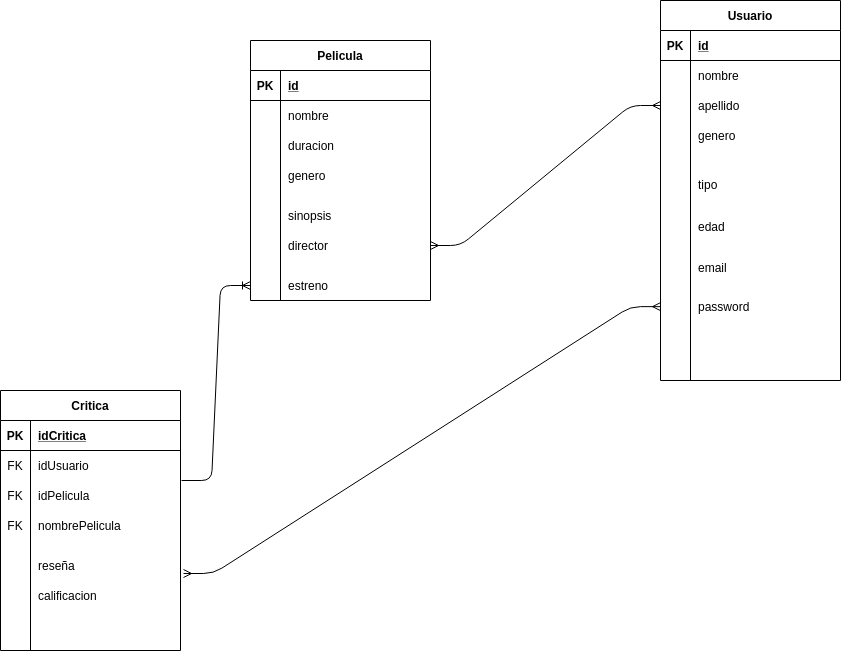

The diagram above was exported from draw.io. Its source (the exported page's mxGraphModel, read from the mxfile embedded in the PNG):
<mxGraphModel dx="1622" dy="401" grid="1" gridSize="10" guides="1" tooltips="1" connect="1" arrows="1" fold="1" page="1" pageScale="1" pageWidth="827" pageHeight="1169" math="0" shadow="0">
  <root>
    <mxCell id="0" />
    <mxCell id="1" parent="0" />
    <mxCell id="KUmjkqQoGFMmXgCxi2af-39" value="" style="group" vertex="1" connectable="0" parent="1">
      <mxGeometry x="90" y="90" width="180" height="260" as="geometry" />
    </mxCell>
    <mxCell id="KUmjkqQoGFMmXgCxi2af-1" value="Pelicula" style="shape=table;startSize=30;container=1;collapsible=1;childLayout=tableLayout;fixedRows=1;rowLines=0;fontStyle=1;align=center;resizeLast=1;" vertex="1" parent="KUmjkqQoGFMmXgCxi2af-39">
      <mxGeometry width="180" height="260" as="geometry" />
    </mxCell>
    <mxCell id="KUmjkqQoGFMmXgCxi2af-2" value="" style="shape=partialRectangle;collapsible=0;dropTarget=0;pointerEvents=0;fillColor=none;top=0;left=0;bottom=1;right=0;points=[[0,0.5],[1,0.5]];portConstraint=eastwest;" vertex="1" parent="KUmjkqQoGFMmXgCxi2af-1">
      <mxGeometry y="30" width="180" height="30" as="geometry" />
    </mxCell>
    <mxCell id="KUmjkqQoGFMmXgCxi2af-3" value="PK" style="shape=partialRectangle;connectable=0;fillColor=none;top=0;left=0;bottom=0;right=0;fontStyle=1;overflow=hidden;" vertex="1" parent="KUmjkqQoGFMmXgCxi2af-2">
      <mxGeometry width="30" height="30" as="geometry" />
    </mxCell>
    <mxCell id="KUmjkqQoGFMmXgCxi2af-4" value="id" style="shape=partialRectangle;connectable=0;fillColor=none;top=0;left=0;bottom=0;right=0;align=left;spacingLeft=6;fontStyle=5;overflow=hidden;" vertex="1" parent="KUmjkqQoGFMmXgCxi2af-2">
      <mxGeometry x="30" width="150" height="30" as="geometry" />
    </mxCell>
    <mxCell id="KUmjkqQoGFMmXgCxi2af-5" value="" style="shape=partialRectangle;collapsible=0;dropTarget=0;pointerEvents=0;fillColor=none;top=0;left=0;bottom=0;right=0;points=[[0,0.5],[1,0.5]];portConstraint=eastwest;" vertex="1" parent="KUmjkqQoGFMmXgCxi2af-1">
      <mxGeometry y="60" width="180" height="30" as="geometry" />
    </mxCell>
    <mxCell id="KUmjkqQoGFMmXgCxi2af-6" value="" style="shape=partialRectangle;connectable=0;fillColor=none;top=0;left=0;bottom=0;right=0;editable=1;overflow=hidden;" vertex="1" parent="KUmjkqQoGFMmXgCxi2af-5">
      <mxGeometry width="30" height="30" as="geometry" />
    </mxCell>
    <mxCell id="KUmjkqQoGFMmXgCxi2af-7" value="nombre" style="shape=partialRectangle;connectable=0;fillColor=none;top=0;left=0;bottom=0;right=0;align=left;spacingLeft=6;overflow=hidden;" vertex="1" parent="KUmjkqQoGFMmXgCxi2af-5">
      <mxGeometry x="30" width="150" height="30" as="geometry" />
    </mxCell>
    <mxCell id="KUmjkqQoGFMmXgCxi2af-8" value="" style="shape=partialRectangle;collapsible=0;dropTarget=0;pointerEvents=0;fillColor=none;top=0;left=0;bottom=0;right=0;points=[[0,0.5],[1,0.5]];portConstraint=eastwest;" vertex="1" parent="KUmjkqQoGFMmXgCxi2af-1">
      <mxGeometry y="90" width="180" height="30" as="geometry" />
    </mxCell>
    <mxCell id="KUmjkqQoGFMmXgCxi2af-9" value="" style="shape=partialRectangle;connectable=0;fillColor=none;top=0;left=0;bottom=0;right=0;editable=1;overflow=hidden;" vertex="1" parent="KUmjkqQoGFMmXgCxi2af-8">
      <mxGeometry width="30" height="30" as="geometry" />
    </mxCell>
    <mxCell id="KUmjkqQoGFMmXgCxi2af-10" value="duracion" style="shape=partialRectangle;connectable=0;fillColor=none;top=0;left=0;bottom=0;right=0;align=left;spacingLeft=6;overflow=hidden;" vertex="1" parent="KUmjkqQoGFMmXgCxi2af-8">
      <mxGeometry x="30" width="150" height="30" as="geometry" />
    </mxCell>
    <mxCell id="KUmjkqQoGFMmXgCxi2af-11" value="" style="shape=partialRectangle;collapsible=0;dropTarget=0;pointerEvents=0;fillColor=none;top=0;left=0;bottom=0;right=0;points=[[0,0.5],[1,0.5]];portConstraint=eastwest;" vertex="1" parent="KUmjkqQoGFMmXgCxi2af-1">
      <mxGeometry y="120" width="180" height="30" as="geometry" />
    </mxCell>
    <mxCell id="KUmjkqQoGFMmXgCxi2af-12" value="" style="shape=partialRectangle;connectable=0;fillColor=none;top=0;left=0;bottom=0;right=0;editable=1;overflow=hidden;" vertex="1" parent="KUmjkqQoGFMmXgCxi2af-11">
      <mxGeometry width="30" height="30" as="geometry" />
    </mxCell>
    <mxCell id="KUmjkqQoGFMmXgCxi2af-13" value="genero" style="shape=partialRectangle;connectable=0;fillColor=none;top=0;left=0;bottom=0;right=0;align=left;spacingLeft=6;overflow=hidden;" vertex="1" parent="KUmjkqQoGFMmXgCxi2af-11">
      <mxGeometry x="30" width="150" height="30" as="geometry" />
    </mxCell>
    <mxCell id="KUmjkqQoGFMmXgCxi2af-14" value="" style="shape=partialRectangle;collapsible=0;dropTarget=0;pointerEvents=0;fillColor=none;top=0;left=0;bottom=0;right=0;points=[[0,0.5],[1,0.5]];portConstraint=eastwest;" vertex="1" parent="KUmjkqQoGFMmXgCxi2af-39">
      <mxGeometry y="160" width="180" height="30" as="geometry" />
    </mxCell>
    <mxCell id="KUmjkqQoGFMmXgCxi2af-15" value="" style="shape=partialRectangle;connectable=0;fillColor=none;top=0;left=0;bottom=0;right=0;editable=1;overflow=hidden;" vertex="1" parent="KUmjkqQoGFMmXgCxi2af-14">
      <mxGeometry width="30" height="30" as="geometry" />
    </mxCell>
    <mxCell id="KUmjkqQoGFMmXgCxi2af-16" value="sinopsis" style="shape=partialRectangle;connectable=0;fillColor=none;top=0;left=0;bottom=0;right=0;align=left;spacingLeft=6;overflow=hidden;" vertex="1" parent="KUmjkqQoGFMmXgCxi2af-14">
      <mxGeometry x="30" width="150" height="30" as="geometry" />
    </mxCell>
    <mxCell id="KUmjkqQoGFMmXgCxi2af-18" value="" style="shape=partialRectangle;collapsible=0;dropTarget=0;pointerEvents=0;fillColor=none;top=0;left=0;bottom=0;right=0;points=[[0,0.5],[1,0.5]];portConstraint=eastwest;" vertex="1" parent="KUmjkqQoGFMmXgCxi2af-39">
      <mxGeometry y="190" width="180" height="30" as="geometry" />
    </mxCell>
    <mxCell id="KUmjkqQoGFMmXgCxi2af-19" value="" style="shape=partialRectangle;connectable=0;fillColor=none;top=0;left=0;bottom=0;right=0;editable=1;overflow=hidden;" vertex="1" parent="KUmjkqQoGFMmXgCxi2af-18">
      <mxGeometry width="30" height="30" as="geometry" />
    </mxCell>
    <mxCell id="KUmjkqQoGFMmXgCxi2af-20" value="director" style="shape=partialRectangle;connectable=0;fillColor=none;top=0;left=0;bottom=0;right=0;align=left;spacingLeft=6;overflow=hidden;" vertex="1" parent="KUmjkqQoGFMmXgCxi2af-18">
      <mxGeometry x="30" width="150" height="30" as="geometry" />
    </mxCell>
    <mxCell id="KUmjkqQoGFMmXgCxi2af-22" value="" style="shape=partialRectangle;collapsible=0;dropTarget=0;pointerEvents=0;fillColor=none;top=0;left=0;bottom=0;right=0;points=[[0,0.5],[1,0.5]];portConstraint=eastwest;" vertex="1" parent="KUmjkqQoGFMmXgCxi2af-39">
      <mxGeometry y="230" width="180" height="30" as="geometry" />
    </mxCell>
    <mxCell id="KUmjkqQoGFMmXgCxi2af-23" value="" style="shape=partialRectangle;connectable=0;fillColor=none;top=0;left=0;bottom=0;right=0;editable=1;overflow=hidden;" vertex="1" parent="KUmjkqQoGFMmXgCxi2af-22">
      <mxGeometry width="30" height="30" as="geometry" />
    </mxCell>
    <mxCell id="KUmjkqQoGFMmXgCxi2af-24" value="estreno" style="shape=partialRectangle;connectable=0;fillColor=none;top=0;left=0;bottom=0;right=0;align=left;spacingLeft=6;overflow=hidden;" vertex="1" parent="KUmjkqQoGFMmXgCxi2af-22">
      <mxGeometry x="30" width="150" height="30" as="geometry" />
    </mxCell>
    <mxCell id="KUmjkqQoGFMmXgCxi2af-40" value="" style="group" vertex="1" connectable="0" parent="1">
      <mxGeometry x="500" y="50" width="190" height="380" as="geometry" />
    </mxCell>
    <mxCell id="KUmjkqQoGFMmXgCxi2af-41" value="Usuario" style="shape=table;startSize=30;container=1;collapsible=1;childLayout=tableLayout;fixedRows=1;rowLines=0;fontStyle=1;align=center;resizeLast=1;" vertex="1" parent="KUmjkqQoGFMmXgCxi2af-40">
      <mxGeometry width="180" height="380" as="geometry" />
    </mxCell>
    <mxCell id="KUmjkqQoGFMmXgCxi2af-42" value="" style="shape=partialRectangle;collapsible=0;dropTarget=0;pointerEvents=0;fillColor=none;top=0;left=0;bottom=1;right=0;points=[[0,0.5],[1,0.5]];portConstraint=eastwest;" vertex="1" parent="KUmjkqQoGFMmXgCxi2af-41">
      <mxGeometry y="30" width="180" height="30" as="geometry" />
    </mxCell>
    <mxCell id="KUmjkqQoGFMmXgCxi2af-43" value="PK" style="shape=partialRectangle;connectable=0;fillColor=none;top=0;left=0;bottom=0;right=0;fontStyle=1;overflow=hidden;" vertex="1" parent="KUmjkqQoGFMmXgCxi2af-42">
      <mxGeometry width="30" height="30" as="geometry" />
    </mxCell>
    <mxCell id="KUmjkqQoGFMmXgCxi2af-44" value="id" style="shape=partialRectangle;connectable=0;fillColor=none;top=0;left=0;bottom=0;right=0;align=left;spacingLeft=6;fontStyle=5;overflow=hidden;" vertex="1" parent="KUmjkqQoGFMmXgCxi2af-42">
      <mxGeometry x="30" width="150" height="30" as="geometry" />
    </mxCell>
    <mxCell id="KUmjkqQoGFMmXgCxi2af-45" value="" style="shape=partialRectangle;collapsible=0;dropTarget=0;pointerEvents=0;fillColor=none;top=0;left=0;bottom=0;right=0;points=[[0,0.5],[1,0.5]];portConstraint=eastwest;" vertex="1" parent="KUmjkqQoGFMmXgCxi2af-41">
      <mxGeometry y="60" width="180" height="30" as="geometry" />
    </mxCell>
    <mxCell id="KUmjkqQoGFMmXgCxi2af-46" value="" style="shape=partialRectangle;connectable=0;fillColor=none;top=0;left=0;bottom=0;right=0;editable=1;overflow=hidden;" vertex="1" parent="KUmjkqQoGFMmXgCxi2af-45">
      <mxGeometry width="30" height="30" as="geometry" />
    </mxCell>
    <mxCell id="KUmjkqQoGFMmXgCxi2af-47" value="nombre" style="shape=partialRectangle;connectable=0;fillColor=none;top=0;left=0;bottom=0;right=0;align=left;spacingLeft=6;overflow=hidden;" vertex="1" parent="KUmjkqQoGFMmXgCxi2af-45">
      <mxGeometry x="30" width="150" height="30" as="geometry" />
    </mxCell>
    <mxCell id="KUmjkqQoGFMmXgCxi2af-48" value="" style="shape=partialRectangle;collapsible=0;dropTarget=0;pointerEvents=0;fillColor=none;top=0;left=0;bottom=0;right=0;points=[[0,0.5],[1,0.5]];portConstraint=eastwest;" vertex="1" parent="KUmjkqQoGFMmXgCxi2af-41">
      <mxGeometry y="90" width="180" height="30" as="geometry" />
    </mxCell>
    <mxCell id="KUmjkqQoGFMmXgCxi2af-49" value="" style="shape=partialRectangle;connectable=0;fillColor=none;top=0;left=0;bottom=0;right=0;editable=1;overflow=hidden;" vertex="1" parent="KUmjkqQoGFMmXgCxi2af-48">
      <mxGeometry width="30" height="30" as="geometry" />
    </mxCell>
    <mxCell id="KUmjkqQoGFMmXgCxi2af-50" value="apellido" style="shape=partialRectangle;connectable=0;fillColor=none;top=0;left=0;bottom=0;right=0;align=left;spacingLeft=6;overflow=hidden;" vertex="1" parent="KUmjkqQoGFMmXgCxi2af-48">
      <mxGeometry x="30" width="150" height="30" as="geometry" />
    </mxCell>
    <mxCell id="KUmjkqQoGFMmXgCxi2af-51" value="" style="shape=partialRectangle;collapsible=0;dropTarget=0;pointerEvents=0;fillColor=none;top=0;left=0;bottom=0;right=0;points=[[0,0.5],[1,0.5]];portConstraint=eastwest;" vertex="1" parent="KUmjkqQoGFMmXgCxi2af-41">
      <mxGeometry y="120" width="180" height="30" as="geometry" />
    </mxCell>
    <mxCell id="KUmjkqQoGFMmXgCxi2af-52" value="" style="shape=partialRectangle;connectable=0;fillColor=none;top=0;left=0;bottom=0;right=0;editable=1;overflow=hidden;" vertex="1" parent="KUmjkqQoGFMmXgCxi2af-51">
      <mxGeometry width="30" height="30" as="geometry" />
    </mxCell>
    <mxCell id="KUmjkqQoGFMmXgCxi2af-53" value="genero" style="shape=partialRectangle;connectable=0;fillColor=none;top=0;left=0;bottom=0;right=0;align=left;spacingLeft=6;overflow=hidden;" vertex="1" parent="KUmjkqQoGFMmXgCxi2af-51">
      <mxGeometry x="30" width="150" height="30" as="geometry" />
    </mxCell>
    <mxCell id="KUmjkqQoGFMmXgCxi2af-54" value="" style="shape=partialRectangle;collapsible=0;dropTarget=0;pointerEvents=0;fillColor=none;top=0;left=0;bottom=0;right=0;points=[[0,0.5],[1,0.5]];portConstraint=eastwest;" vertex="1" parent="KUmjkqQoGFMmXgCxi2af-40">
      <mxGeometry y="163.63300699300694" width="180" height="41.53846153846153" as="geometry" />
    </mxCell>
    <mxCell id="KUmjkqQoGFMmXgCxi2af-55" value="" style="shape=partialRectangle;connectable=0;fillColor=none;top=0;left=0;bottom=0;right=0;editable=1;overflow=hidden;" vertex="1" parent="KUmjkqQoGFMmXgCxi2af-54">
      <mxGeometry width="30" height="41.53846153846153" as="geometry" />
    </mxCell>
    <mxCell id="KUmjkqQoGFMmXgCxi2af-56" value="tipo" style="shape=partialRectangle;connectable=0;fillColor=none;top=0;left=0;bottom=0;right=0;align=left;spacingLeft=6;overflow=hidden;" vertex="1" parent="KUmjkqQoGFMmXgCxi2af-54">
      <mxGeometry x="30" width="150" height="41.53846153846153" as="geometry" />
    </mxCell>
    <mxCell id="KUmjkqQoGFMmXgCxi2af-57" value="" style="shape=partialRectangle;collapsible=0;dropTarget=0;pointerEvents=0;fillColor=none;top=0;left=0;bottom=0;right=0;points=[[0,0.5],[1,0.5]];portConstraint=eastwest;" vertex="1" parent="KUmjkqQoGFMmXgCxi2af-40">
      <mxGeometry y="205.17146853146852" width="180" height="41.53846153846153" as="geometry" />
    </mxCell>
    <mxCell id="KUmjkqQoGFMmXgCxi2af-58" value="" style="shape=partialRectangle;connectable=0;fillColor=none;top=0;left=0;bottom=0;right=0;editable=1;overflow=hidden;" vertex="1" parent="KUmjkqQoGFMmXgCxi2af-57">
      <mxGeometry width="30" height="41.53846153846153" as="geometry" />
    </mxCell>
    <mxCell id="KUmjkqQoGFMmXgCxi2af-59" value="edad" style="shape=partialRectangle;connectable=0;fillColor=none;top=0;left=0;bottom=0;right=0;align=left;spacingLeft=6;overflow=hidden;" vertex="1" parent="KUmjkqQoGFMmXgCxi2af-57">
      <mxGeometry x="30" width="150" height="41.53846153846153" as="geometry" />
    </mxCell>
    <mxCell id="KUmjkqQoGFMmXgCxi2af-60" value="" style="shape=partialRectangle;collapsible=0;dropTarget=0;pointerEvents=0;fillColor=none;top=0;left=0;bottom=0;right=0;points=[[0,0.5],[1,0.5]];portConstraint=eastwest;" vertex="1" parent="KUmjkqQoGFMmXgCxi2af-40">
      <mxGeometry y="246.71244755244754" width="180" height="41.53846153846153" as="geometry" />
    </mxCell>
    <mxCell id="KUmjkqQoGFMmXgCxi2af-61" value="" style="shape=partialRectangle;connectable=0;fillColor=none;top=0;left=0;bottom=0;right=0;editable=1;overflow=hidden;" vertex="1" parent="KUmjkqQoGFMmXgCxi2af-60">
      <mxGeometry width="30" height="41.53846153846153" as="geometry" />
    </mxCell>
    <mxCell id="KUmjkqQoGFMmXgCxi2af-62" value="email" style="shape=partialRectangle;connectable=0;fillColor=none;top=0;left=0;bottom=0;right=0;align=left;spacingLeft=6;overflow=hidden;" vertex="1" parent="KUmjkqQoGFMmXgCxi2af-60">
      <mxGeometry x="30" width="150" height="41.53846153846153" as="geometry" />
    </mxCell>
    <mxCell id="KUmjkqQoGFMmXgCxi2af-63" value="" style="shape=partialRectangle;collapsible=0;dropTarget=0;pointerEvents=0;fillColor=none;top=0;left=0;bottom=0;right=0;points=[[0,0.5],[1,0.5]];portConstraint=eastwest;" vertex="1" parent="KUmjkqQoGFMmXgCxi2af-40">
      <mxGeometry y="288.25" width="180" height="35.77" as="geometry" />
    </mxCell>
    <mxCell id="KUmjkqQoGFMmXgCxi2af-64" value="" style="shape=partialRectangle;connectable=0;fillColor=none;top=0;left=0;bottom=0;right=0;editable=1;overflow=hidden;" vertex="1" parent="KUmjkqQoGFMmXgCxi2af-63">
      <mxGeometry width="30" height="35.77" as="geometry" />
    </mxCell>
    <mxCell id="KUmjkqQoGFMmXgCxi2af-65" value="password" style="shape=partialRectangle;connectable=0;fillColor=none;top=0;left=0;bottom=0;right=0;align=left;spacingLeft=6;overflow=hidden;" vertex="1" parent="KUmjkqQoGFMmXgCxi2af-63">
      <mxGeometry x="30" width="150" height="35.77" as="geometry" />
    </mxCell>
    <mxCell id="KUmjkqQoGFMmXgCxi2af-66" value="" style="shape=partialRectangle;collapsible=0;dropTarget=0;pointerEvents=0;fillColor=none;top=0;left=0;bottom=0;right=0;points=[[0,0.5],[1,0.5]];portConstraint=eastwest;" vertex="1" parent="KUmjkqQoGFMmXgCxi2af-40">
      <mxGeometry x="10" y="330" width="180" height="35.77" as="geometry" />
    </mxCell>
    <mxCell id="KUmjkqQoGFMmXgCxi2af-67" value="" style="shape=partialRectangle;connectable=0;fillColor=none;top=0;left=0;bottom=0;right=0;editable=1;overflow=hidden;" vertex="1" parent="KUmjkqQoGFMmXgCxi2af-66">
      <mxGeometry width="30" height="35.77" as="geometry" />
    </mxCell>
    <mxCell id="KUmjkqQoGFMmXgCxi2af-69" value="" style="group" vertex="1" connectable="0" parent="1">
      <mxGeometry x="-160" y="440" width="180" height="260" as="geometry" />
    </mxCell>
    <mxCell id="KUmjkqQoGFMmXgCxi2af-70" value="Critica" style="shape=table;startSize=30;container=1;collapsible=1;childLayout=tableLayout;fixedRows=1;rowLines=0;fontStyle=1;align=center;resizeLast=1;" vertex="1" parent="KUmjkqQoGFMmXgCxi2af-69">
      <mxGeometry width="180" height="260" as="geometry" />
    </mxCell>
    <mxCell id="KUmjkqQoGFMmXgCxi2af-71" value="" style="shape=partialRectangle;collapsible=0;dropTarget=0;pointerEvents=0;fillColor=none;top=0;left=0;bottom=1;right=0;points=[[0,0.5],[1,0.5]];portConstraint=eastwest;" vertex="1" parent="KUmjkqQoGFMmXgCxi2af-70">
      <mxGeometry y="30" width="180" height="30" as="geometry" />
    </mxCell>
    <mxCell id="KUmjkqQoGFMmXgCxi2af-72" value="PK" style="shape=partialRectangle;connectable=0;fillColor=none;top=0;left=0;bottom=0;right=0;fontStyle=1;overflow=hidden;" vertex="1" parent="KUmjkqQoGFMmXgCxi2af-71">
      <mxGeometry width="30" height="30" as="geometry" />
    </mxCell>
    <mxCell id="KUmjkqQoGFMmXgCxi2af-73" value="idCritica" style="shape=partialRectangle;connectable=0;fillColor=none;top=0;left=0;bottom=0;right=0;align=left;spacingLeft=6;fontStyle=5;overflow=hidden;" vertex="1" parent="KUmjkqQoGFMmXgCxi2af-71">
      <mxGeometry x="30" width="150" height="30" as="geometry" />
    </mxCell>
    <mxCell id="KUmjkqQoGFMmXgCxi2af-74" value="" style="shape=partialRectangle;collapsible=0;dropTarget=0;pointerEvents=0;fillColor=none;top=0;left=0;bottom=0;right=0;points=[[0,0.5],[1,0.5]];portConstraint=eastwest;" vertex="1" parent="KUmjkqQoGFMmXgCxi2af-70">
      <mxGeometry y="60" width="180" height="30" as="geometry" />
    </mxCell>
    <mxCell id="KUmjkqQoGFMmXgCxi2af-75" value="FK" style="shape=partialRectangle;connectable=0;fillColor=none;top=0;left=0;bottom=0;right=0;editable=1;overflow=hidden;" vertex="1" parent="KUmjkqQoGFMmXgCxi2af-74">
      <mxGeometry width="30" height="30" as="geometry" />
    </mxCell>
    <mxCell id="KUmjkqQoGFMmXgCxi2af-76" value="idUsuario" style="shape=partialRectangle;connectable=0;fillColor=none;top=0;left=0;bottom=0;right=0;align=left;spacingLeft=6;overflow=hidden;" vertex="1" parent="KUmjkqQoGFMmXgCxi2af-74">
      <mxGeometry x="30" width="150" height="30" as="geometry" />
    </mxCell>
    <mxCell id="KUmjkqQoGFMmXgCxi2af-77" value="" style="shape=partialRectangle;collapsible=0;dropTarget=0;pointerEvents=0;fillColor=none;top=0;left=0;bottom=0;right=0;points=[[0,0.5],[1,0.5]];portConstraint=eastwest;" vertex="1" parent="KUmjkqQoGFMmXgCxi2af-70">
      <mxGeometry y="90" width="180" height="30" as="geometry" />
    </mxCell>
    <mxCell id="KUmjkqQoGFMmXgCxi2af-78" value="FK" style="shape=partialRectangle;connectable=0;fillColor=none;top=0;left=0;bottom=0;right=0;editable=1;overflow=hidden;" vertex="1" parent="KUmjkqQoGFMmXgCxi2af-77">
      <mxGeometry width="30" height="30" as="geometry" />
    </mxCell>
    <mxCell id="KUmjkqQoGFMmXgCxi2af-79" value="idPelicula" style="shape=partialRectangle;connectable=0;fillColor=none;top=0;left=0;bottom=0;right=0;align=left;spacingLeft=6;overflow=hidden;" vertex="1" parent="KUmjkqQoGFMmXgCxi2af-77">
      <mxGeometry x="30" width="150" height="30" as="geometry" />
    </mxCell>
    <mxCell id="KUmjkqQoGFMmXgCxi2af-80" value="" style="shape=partialRectangle;collapsible=0;dropTarget=0;pointerEvents=0;fillColor=none;top=0;left=0;bottom=0;right=0;points=[[0,0.5],[1,0.5]];portConstraint=eastwest;" vertex="1" parent="KUmjkqQoGFMmXgCxi2af-70">
      <mxGeometry y="120" width="180" height="30" as="geometry" />
    </mxCell>
    <mxCell id="KUmjkqQoGFMmXgCxi2af-81" value="FK" style="shape=partialRectangle;connectable=0;fillColor=none;top=0;left=0;bottom=0;right=0;editable=1;overflow=hidden;" vertex="1" parent="KUmjkqQoGFMmXgCxi2af-80">
      <mxGeometry width="30" height="30" as="geometry" />
    </mxCell>
    <mxCell id="KUmjkqQoGFMmXgCxi2af-82" value="nombrePelicula" style="shape=partialRectangle;connectable=0;fillColor=none;top=0;left=0;bottom=0;right=0;align=left;spacingLeft=6;overflow=hidden;" vertex="1" parent="KUmjkqQoGFMmXgCxi2af-80">
      <mxGeometry x="30" width="150" height="30" as="geometry" />
    </mxCell>
    <mxCell id="KUmjkqQoGFMmXgCxi2af-83" value="" style="shape=partialRectangle;collapsible=0;dropTarget=0;pointerEvents=0;fillColor=none;top=0;left=0;bottom=0;right=0;points=[[0,0.5],[1,0.5]];portConstraint=eastwest;" vertex="1" parent="KUmjkqQoGFMmXgCxi2af-69">
      <mxGeometry y="160" width="180" height="30" as="geometry" />
    </mxCell>
    <mxCell id="KUmjkqQoGFMmXgCxi2af-84" value="" style="shape=partialRectangle;connectable=0;fillColor=none;top=0;left=0;bottom=0;right=0;editable=1;overflow=hidden;" vertex="1" parent="KUmjkqQoGFMmXgCxi2af-83">
      <mxGeometry width="30" height="30" as="geometry" />
    </mxCell>
    <mxCell id="KUmjkqQoGFMmXgCxi2af-85" value="reseña" style="shape=partialRectangle;connectable=0;fillColor=none;top=0;left=0;bottom=0;right=0;align=left;spacingLeft=6;overflow=hidden;" vertex="1" parent="KUmjkqQoGFMmXgCxi2af-83">
      <mxGeometry x="30" width="150" height="30" as="geometry" />
    </mxCell>
    <mxCell id="KUmjkqQoGFMmXgCxi2af-86" value="" style="shape=partialRectangle;collapsible=0;dropTarget=0;pointerEvents=0;fillColor=none;top=0;left=0;bottom=0;right=0;points=[[0,0.5],[1,0.5]];portConstraint=eastwest;" vertex="1" parent="KUmjkqQoGFMmXgCxi2af-69">
      <mxGeometry y="190" width="180" height="30" as="geometry" />
    </mxCell>
    <mxCell id="KUmjkqQoGFMmXgCxi2af-87" value="" style="shape=partialRectangle;connectable=0;fillColor=none;top=0;left=0;bottom=0;right=0;editable=1;overflow=hidden;" vertex="1" parent="KUmjkqQoGFMmXgCxi2af-86">
      <mxGeometry width="30" height="30" as="geometry" />
    </mxCell>
    <mxCell id="KUmjkqQoGFMmXgCxi2af-88" value="calificacion" style="shape=partialRectangle;connectable=0;fillColor=none;top=0;left=0;bottom=0;right=0;align=left;spacingLeft=6;overflow=hidden;" vertex="1" parent="KUmjkqQoGFMmXgCxi2af-86">
      <mxGeometry x="30" width="150" height="30" as="geometry" />
    </mxCell>
    <mxCell id="KUmjkqQoGFMmXgCxi2af-112" value="" style="edgeStyle=entityRelationEdgeStyle;fontSize=12;html=1;endArrow=ERmany;startArrow=ERmany;exitX=1;exitY=0.5;exitDx=0;exitDy=0;entryX=0;entryY=0.5;entryDx=0;entryDy=0;" edge="1" parent="1" source="KUmjkqQoGFMmXgCxi2af-18" target="KUmjkqQoGFMmXgCxi2af-48">
      <mxGeometry width="100" height="100" relative="1" as="geometry">
        <mxPoint x="330" y="280" as="sourcePoint" />
        <mxPoint x="430" y="180" as="targetPoint" />
      </mxGeometry>
    </mxCell>
    <mxCell id="KUmjkqQoGFMmXgCxi2af-113" value="" style="edgeStyle=entityRelationEdgeStyle;fontSize=12;html=1;endArrow=ERoneToMany;exitX=1.006;exitY=0;exitDx=0;exitDy=0;exitPerimeter=0;" edge="1" parent="1" source="KUmjkqQoGFMmXgCxi2af-77" target="KUmjkqQoGFMmXgCxi2af-22">
      <mxGeometry width="100" height="100" relative="1" as="geometry">
        <mxPoint x="50" y="510" as="sourcePoint" />
        <mxPoint x="150" y="410" as="targetPoint" />
      </mxGeometry>
    </mxCell>
    <mxCell id="KUmjkqQoGFMmXgCxi2af-114" value="" style="edgeStyle=entityRelationEdgeStyle;fontSize=12;html=1;endArrow=ERmany;startArrow=ERmany;" edge="1" parent="1" target="KUmjkqQoGFMmXgCxi2af-63">
      <mxGeometry width="100" height="100" relative="1" as="geometry">
        <mxPoint x="23" y="623" as="sourcePoint" />
        <mxPoint x="400" y="510" as="targetPoint" />
      </mxGeometry>
    </mxCell>
  </root>
</mxGraphModel>